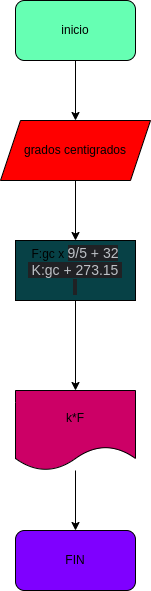

The diagram above was exported from draw.io. Its source (the exported page's mxGraphModel, read from the mxfile embedded in the PNG):
<mxGraphModel dx="355" dy="525" grid="1" gridSize="10" guides="1" tooltips="1" connect="1" arrows="1" fold="1" page="1" pageScale="1" pageWidth="827" pageHeight="1169" math="0" shadow="0">
  <root>
    <mxCell id="0" />
    <mxCell id="1" parent="0" />
    <mxCell id="8" value="" style="edgeStyle=none;html=1;" edge="1" parent="1" source="2" target="3">
      <mxGeometry relative="1" as="geometry" />
    </mxCell>
    <mxCell id="2" value="inicio" style="rounded=1;whiteSpace=wrap;html=1;fillColor=#66FFB3;" vertex="1" parent="1">
      <mxGeometry x="130" y="100" width="120" height="60" as="geometry" />
    </mxCell>
    <mxCell id="9" value="" style="edgeStyle=none;html=1;" edge="1" parent="1" source="3" target="4">
      <mxGeometry relative="1" as="geometry" />
    </mxCell>
    <mxCell id="3" value="grados centigrados" style="shape=parallelogram;perimeter=parallelogramPerimeter;whiteSpace=wrap;html=1;fixedSize=1;fillColor=#FF0000;" vertex="1" parent="1">
      <mxGeometry x="115" y="220" width="150" height="60" as="geometry" />
    </mxCell>
    <mxCell id="10" value="" style="edgeStyle=none;html=1;" edge="1" parent="1" source="4" target="5">
      <mxGeometry relative="1" as="geometry" />
    </mxCell>
    <mxCell id="4" value="F:gc x&amp;nbsp;&lt;span style=&quot;color: rgb(189, 193, 198); font-family: arial, sans-serif; font-size: 14px; text-align: left; background-color: rgb(32, 33, 36);&quot;&gt;9/5 + 32&lt;br&gt;&amp;nbsp;K:gc&amp;nbsp;&lt;/span&gt;&lt;span style=&quot;color: rgb(189, 193, 198); font-family: arial, sans-serif; font-size: 14px; text-align: left; background-color: rgb(32, 33, 36);&quot;&gt;+ 273.15&amp;nbsp;&lt;/span&gt;&lt;span style=&quot;color: rgb(189, 193, 198); font-family: arial, sans-serif; font-size: 14px; text-align: left; background-color: rgb(32, 33, 36);&quot;&gt;&lt;br&gt;&amp;nbsp;&lt;/span&gt;" style="rounded=0;whiteSpace=wrap;html=1;fillColor=#074146;" vertex="1" parent="1">
      <mxGeometry x="130" y="340" width="120" height="60" as="geometry" />
    </mxCell>
    <mxCell id="11" value="" style="edgeStyle=none;html=1;" edge="1" parent="1" source="5" target="6">
      <mxGeometry relative="1" as="geometry" />
    </mxCell>
    <mxCell id="5" value="k*F" style="shape=document;whiteSpace=wrap;html=1;boundedLbl=1;fillColor=#CC0066;" vertex="1" parent="1">
      <mxGeometry x="130" y="490" width="120" height="80" as="geometry" />
    </mxCell>
    <mxCell id="6" value="FIN" style="rounded=1;whiteSpace=wrap;html=1;fillColor=#7F00FF;" vertex="1" parent="1">
      <mxGeometry x="130" y="630" width="120" height="60" as="geometry" />
    </mxCell>
  </root>
</mxGraphModel>